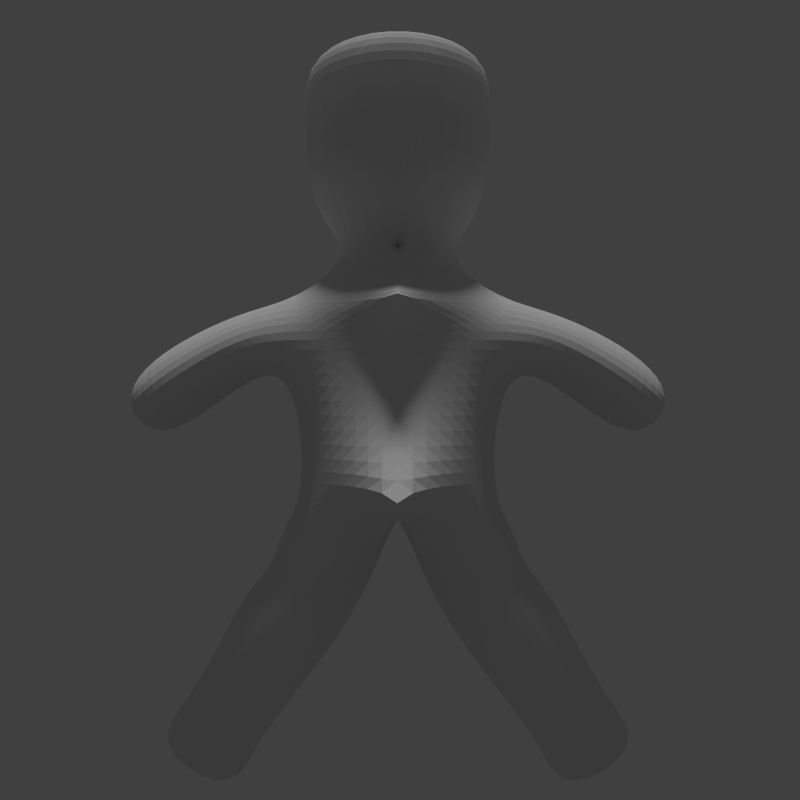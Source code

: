 # Source: voodoo003.blend  (saved by Blender 2.76.0; exported with 4.5.12 LTS)
import bpy
from mathutils import Matrix  # noqa: F401  (used for matrix-valued properties, if any)

bpy.ops.wm.read_factory_settings(use_empty=True)
scene = bpy.context.scene
scene.name = 'Scene'

# ---- collections
col_collection_1 = bpy.data.collections.new('Collection 1'); scene.collection.children.link(col_collection_1)

# ---- world
world_world = bpy.data.worlds.new('World'); scene.world = world_world
world_world.color = (0.05088, 0.05088, 0.05088)
world_world.use_sun_shadow = False
world_world.sun_shadow_jitter_overblur = 0.0
world_world.cycles.sampling_method = 'MANUAL'
world_world.cycles.sample_map_resolution = 256

# ---- cameras
cam_camera_003 = bpy.data.cameras.new('Camera.003')
cam_camera_003.clip_end = 100.0
cam_camera_003.lens = 35.0
cam_camera_003.sensor_width = 32.0
cam_camera_003.sensor_height = 18.0
cam_camera_003.display_size = 2.0
cam_camera_003.dof.focus_distance = 0.0

# ---- lights
light_sun_001 = bpy.data.lights.new('Sun.001', 'SUN')
light_sun_001.transmission_factor = 0.0
light_sun_001.angle = 0.1993
light_sun_001.energy = 1.0
light_sun_001.shadow_buffer_clip_start = 0.5
light_sun_001.shadow_soft_size = 0.1
light_sun_001.shadow_cascade_max_distance = 1000.0
light_sun_001.cycles.use_multiple_importance_sampling = False

# ---- meshes
me_cube_002 = bpy.data.meshes.new('Cube.002')
me_cube_002.from_pydata([(-0.6273, -0.6716, -0.6479), (-0.7673, -0.5886, 0.6288), (-0.6273, 0.6716, -0.6479), (-0.7673, 0.5886, 0.6288), (0.003716, -2.153, -0.5321), (-0.0004556, -1.433, 0.5779), (-0.0004556, 1.234, -0.5321), (-0.0004556, 0.5155, 0.5321), (-0.4868, -0.3765, 0.7732), (-0.4868, 0.3765, 0.7732), (-0.0004556, 0.5155, 0.7724), (-0.0004556, -0.5155, 0.7724), (-0.6752, -1.006, 0.2422), (-0.6752, 0.6432, 0.2422), (-0.0004556, 0.5155, 0.1643), (-0.0004556, -0.8779, 0.1643), (-1.099, -0.7669, 0.05286), (-1.143, -0.7163, 0.5506), (-1.143, 0.7163, 0.5506), (-1.099, 0.7669, 0.05286), (-1.601, -0.8264, -0.3977), (-1.92, -0.8264, 0.09808), (-1.92, 0.8264, 0.09808), (-1.601, 0.8264, -0.3977), (-0.7769, 0.9094, -0.823), (-0.7769, -0.9094, -0.823), (9.85e-06, 0.7371, -0.7867), (9.85e-06, -0.7371, -0.7867), (-0.8627, 0.6903, -1.129), (-0.8627, -0.6903, -1.129), (-0.1259, 0.5762, -1.165), (-0.1259, -0.5762, -1.165), (-1.034, 0.7718, -1.251), (-1.034, -0.7718, -1.251), (-0.3902, 0.6788, -1.647), (-0.3902, -0.6788, -1.647), (-1.391, 0.3084, -2.006), (-1.391, -0.3084, -2.006), (-0.9403, 0.3084, -2.291), (-0.9403, -0.3084, -2.291), (-1.679, 0.4409, -2.249), (-1.679, -0.4409, -2.249), (-1.036, 0.4409, -2.656), (-1.036, -0.4409, -2.656), (-0.332, -0.3765, 0.9991), (-0.332, 0.3765, 0.9991), (-7.592e-05, 0.5155, 0.9982), (-7.592e-05, -0.5155, 0.9982), (-0.6502, -1.1, 1.26), (-0.6502, 1.1, 1.26), (0.5765, 1.506, 1.258), (0.5375, -1.506, 1.258), (-0.6478, -1.1, 2.249), (-0.6478, 1.1, 2.249), (0.579, 1.506, 2.246), (0.5399, -1.506, 2.246), (0.5391, -1.506, 1.937), (-0.6485, -1.1, 1.94), (-0.6485, 1.1, 1.94), (0.5782, 1.506, 1.937)], [], [(12, 13, 2, 0), (13, 14, 6, 2), (15, 12, 0, 4), (4, 0, 25, 27), (7, 3, 9, 10), (8, 11, 47, 44), (5, 7, 10, 11), (3, 1, 8, 9), (1, 5, 11, 8), (5, 1, 12, 15), (3, 7, 14, 13), (13, 12, 16, 19), (18, 19, 23, 22), (12, 1, 17, 16), (1, 3, 18, 17), (3, 13, 19, 18), (21, 22, 23, 20), (16, 17, 21, 20), (19, 16, 20, 23), (17, 18, 22, 21), (24, 26, 30, 28), (6, 4, 27, 26), (0, 2, 24, 25), (2, 6, 26, 24), (31, 29, 33, 35), (26, 27, 31, 30), (25, 24, 28, 29), (27, 25, 29, 31), (34, 35, 39, 38), (28, 30, 34, 32), (30, 31, 35, 34), (29, 28, 32, 33), (37, 36, 40, 41), (33, 32, 36, 37), (35, 33, 37, 39), (32, 34, 38, 36), (41, 40, 42, 43), (39, 37, 41, 43), (36, 38, 42, 40), (38, 39, 43, 42), (47, 46, 50, 51), (10, 9, 45, 46), (11, 10, 46, 47), (9, 8, 44, 45), (57, 56, 55, 52), (45, 44, 48, 49), (44, 47, 51, 48), (46, 45, 49, 50), (55, 54, 53, 52), (59, 58, 53, 54), (56, 59, 54, 55), (58, 57, 52, 53), (49, 48, 57, 58), (51, 50, 59, 56), (50, 49, 58, 59), (48, 51, 56, 57)])
me_cube_002.use_remesh_preserve_volume = False
me_cube_002.use_remesh_preserve_attributes = False
me_cube_002.use_mirror_vertex_groups = False
me_cube_002.update()

# ---- objects
ob_camera = bpy.data.objects.new('Camera', cam_camera_003)
ob_cube = bpy.data.objects.new('Cube', me_cube_002)
ob_sun = bpy.data.objects.new('Sun', light_sun_001)

# ---- transforms, parenting, visibility, modifiers, constraints
ob_camera.location = (0.01372, -5.786, -0.01519)
ob_camera.rotation_euler = (1.571, -0.0, 0.0)
ob_camera.lineart.crease_threshold = 0.0
ob_cube.location = (0.0, 0.0, 0.0)
ob_cube.scale = (1.0, 0.6512, 1.0)
ob_cube.lineart.crease_threshold = 0.0
_m = ob_cube.modifiers.new('Mirror', 'MIRROR')
_m.merge_threshold = 0.0097
_m = ob_cube.modifiers.new('Subsurf', 'SUBSURF')
_m.uv_smooth = 'PRESERVE_CORNERS'
_m.levels = 3
_m.render_levels = 3
_m.show_only_control_edges = False
ob_sun.location = (0.385, -0.03964, 4.095)
ob_sun.lineart.crease_threshold = 0.0

# ---- collection membership
col_collection_1.objects.link(ob_camera)
col_collection_1.objects.link(ob_cube)
col_collection_1.objects.link(ob_sun)

# ---- scene / render settings (as saved in the file)
scene.camera = ob_camera
scene.frame_start = 1; scene.frame_end = 250; scene.frame_set(1)
scene.render.engine = 'CYCLES'
scene.render.resolution_x = 64
scene.render.resolution_y = 64
scene.render.dither_intensity = 0.0
scene.render.film_transparent = True
scene.cycles.use_denoising = False
scene.cycles.samples = 100
scene.cycles.sampling_pattern = 'TABULATED_SOBOL'
scene.cycles.light_sampling_threshold = 0.0
scene.cycles.use_adaptive_sampling = False
scene.cycles.use_light_tree = False
scene.cycles.blur_glossy = 0.0
scene.cycles.pixel_filter_type = 'GAUSSIAN'
scene.cycles.sample_clamp_indirect = 0.0
scene.view_settings.view_transform = 'Standard'
bpy.context.view_layer.update()
